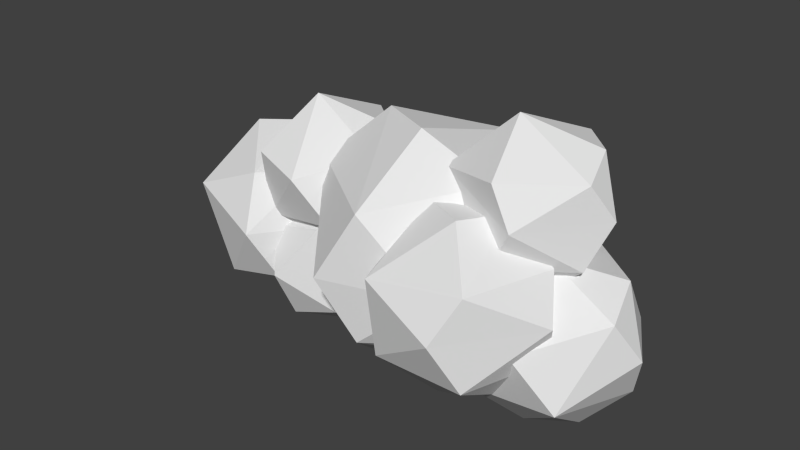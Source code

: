 # Source: Cloud_2.blend  (saved by Blender 3.2.14; exported with 4.5.12 LTS)
import bpy
from mathutils import Matrix  # noqa: F401  (used for matrix-valued properties, if any)

bpy.ops.wm.read_factory_settings(use_empty=True)
scene = bpy.context.scene
scene.name = 'Scene'

# ---- collections
col_1 = bpy.data.collections.new('集合 1'); scene.collection.children.link(col_1)

# ---- materials (node trees are filled in below, after node groups)
mat_x = bpy.data.materials.new('材质')
mat_x.use_transparent_shadow = False

# ---- material node trees

# ---- world
world_world = bpy.data.worlds.new('World'); scene.world = world_world
world_world.color = (0.05088, 0.05088, 0.05088)
world_world.use_sun_shadow = False
world_world.sun_shadow_jitter_overblur = 0.0
world_world.cycles.sampling_method = 'MANUAL'
world_world.cycles.sample_map_resolution = 256

# ---- meshes
me_icosphere_043 = bpy.data.meshes.new('Icosphere.043')
me_icosphere_043.from_pydata([(-0.8017, -0.1339, -0.4955), (-1.639, 1.929, -0.9045), (-1.551, -0.2569, 0.6463), (-2.309, 1.923, 0.4362), (-0.4583, 0.8945, 0.8367), (-1.785, 0.7275, 1.339), (-1.326, 0.7275, -1.398), (-2.653, 0.8945, -0.896), (-0.2191, 1.057, -0.3802), (-1.97, -0.3805, -0.2427), (-2.892, 0.7324, 0.3209), (-1.153, 2.133, 0.5594), (3.063, -2.445, -0.9669), (1.245, -2.452, -0.9669), (0.6765, -0.726, -0.9669), (2.143, 0.3483, -0.9669), (3.617, -0.714, -0.9669), (2.302, -1.67, 1.663), (1.996, -1.67, -1.782), (2.875, -1.198, -1.719), (1.562, -0.7711, -1.719), (3.958, -1.198, 0.03348), (2.708, -2.918, 0.03348), (1.137, -2.579, 0.5661), (1.13, 0.204, -0.05938), (0.3401, -1.198, -0.1522), (2.708, 0.5225, 0.03348), (3.052, -2.452, 0.8482), (0.6804, -0.714, 0.8482), (2.155, 0.3483, 0.8482), (3.621, -0.726, 0.8482), (2.736, -0.7711, 1.6), (1.423, -1.198, 1.6), (4.188, -1.33, -1.514), (2.272, -1.204, -1.797), (1.704, 0.5223, -1.797), (3.17, 1.597, -1.797), (4.644, 0.5343, -1.797), (3.43, -1.676, -0.4775), (4.648, -0.4213, 0.0186), (3.329, -0.4213, 0.8338), (3.023, -0.4213, -2.612), (3.902, 0.05053, -2.548), (2.589, 0.4772, -2.548), (4.985, 0.05053, -0.7961), (2.164, -1.33, -0.2635), (1.367, 0.05053, -0.9818), (4.194, 1.452, -0.889), (2.617, 1.771, -0.9818), (1.707, 0.5343, 0.0186), (4.397, 0.4772, 0.3783), (2.45, 0.05053, 0.7703), (3.288, 1.44, 0.2857), (-2.403, -1.197, -1.286), (-3.724, -1.204, -1.592), (-4.789, 0.5223, -1.286), (-3.323, 1.597, -1.286), (-1.848, 0.5343, -1.286), (-3.164, 0.5223, 1.344), (-2.591, 0.05053, -2.038), (-4.538, -0.3761, -1.646), (-3.47, 0.5223, -2.101), (-1.508, 0.05053, -0.2854), (-2.758, -1.67, -0.2854), (-4.329, -1.33, 0.2472), (-4.335, 1.452, -0.3783), (-5.126, 0.05053, -0.4711), (-2.758, 1.771, -0.2854), (-4.785, 0.5343, 0.5293), (-3.311, 1.597, 0.5293), (-1.845, 0.5223, 0.5293), (-2.909, -1.204, 0.8359), (-2.095, -0.3761, 0.889), (-4.043, 0.05053, 1.281), (-1.008, -1.142, 0.2246), (-2.662, -1.032, -0.01885), (-3.153, 0.4578, -0.01885), (-1.888, 1.385, -0.01885), (-1.663, -1.44, 1.12), (-0.6112, -0.3567, 1.548), (-2.149, -0.1431, 2.351), (-1.616, -0.1431, -0.822), (-2.389, 0.4188, -0.6678), (-0.3208, 0.05053, 0.8448), (-2.756, -1.142, 1.305), (-3.444, 0.05053, 0.6845), (-0.5512, 0.8297, 0.231), (-2.365, 1.536, 0.6845), (-3.15, 0.4681, 1.548), (-0.8277, 0.4188, 1.859), (-1.785, 1.25, 1.779), (-0.9112, -1.142, -1.575), (-2.137, -1.032, -2.083), (-1.79, 1.385, -1.818), (-0.5139, -0.3567, -0.2514), (-2.051, 0.2442, 0.5517), (-1.518, 0.2442, -2.621), (-3.057, 0.05053, -2.039), (-0.2235, 0.05053, -0.9547), (-2.267, -1.434, -1.115), (-3.346, 0.05053, -1.115), (-0.4539, 0.8297, -1.568), (-2.267, 1.536, -1.115), (-2.574, -1.026, -0.2514), (-3.053, 0.4681, -0.2514), (-1.779, 1.385, -0.2514), (-1.433, -1.032, 0.01327), (-0.7304, 0.4188, 0.05914), (1.418, 0.4578, 0.735), (2.338, 1.133, 0.4703), (2.695, -1.284, 2.302), (1.816, 1.243, 2.058), (3.961, -0.3567, 2.302), (2.423, -0.1431, 3.105), (2.956, -0.1431, -0.06814), (2.684, -1.284, 0.735), (3.957, -0.367, 0.735), (1.635, -0.3178, 0.4245), (3.478, 1.127, 0.735), (4.251, 0.05053, 1.599), (3.172, -1.434, 1.599), (1.359, -0.7287, 2.052), (1.128, 0.05053, 1.438), (3.172, 1.536, 1.599), (3.744, 0.4188, 2.612), (3.041, 1.133, 2.567), (-1.549, 0.7152, -1.171), (0.167, 2.483, -0.4717), (0.5341, -2.128, 1.387), (-1.544, -0.631, 1.387), (-0.7622, 1.808, 1.387), (0.7412, -0.6142, 2.535), (0.1287, -1.17, -1.968), (0.5164, -2.128, -1.171), (2.594, -0.631, -1.171), (1.548, 0.05053, -2.23), (-1.196, -0.5505, -1.677), (0.3093, 0.7152, -2.319), (1.813, 1.808, -1.171), (3.074, 0.05053, 0.2389), (1.96, -1.924, 0.1081), (-0.2622, -2.373, -0.02276), (-0.9096, 2.025, 0.1081), (-2.023, 0.05053, -0.02277), (1.96, 2.025, 0.1081), (2.6, 0.7152, 1.387), (2.246, -0.5505, 1.893), (-0.4974, 0.05053, 2.446), (1.1, 1.818, 1.819)], [], [(0, 6, 8), (6, 7, 1), (1, 7, 3), (8, 1, 11), (1, 3, 11), (2, 4, 5), (10, 2, 5), (3, 10, 5), (4, 11, 5), (11, 3, 5), (8, 11, 4), (9, 2, 10), (0, 4, 2), (0, 8, 4), (3, 7, 10), (10, 7, 9), (9, 0, 2), (6, 1, 8), (6, 9, 7), (6, 0, 9), (12, 19, 16), (18, 20, 19), (12, 16, 21), (13, 12, 22), (14, 13, 25), (15, 14, 24), (16, 15, 26), (12, 21, 22), (13, 22, 23), (15, 24, 26), (16, 26, 21), (30, 29, 31), (31, 32, 17), (31, 29, 32), (29, 28, 32), (28, 23, 32), (32, 23, 17), (23, 27, 17), (17, 27, 31), (27, 30, 31), (21, 26, 30), (26, 29, 30), (26, 24, 29), (24, 28, 29), (25, 23, 28), (22, 27, 23), (22, 21, 27), (21, 30, 27), (24, 25, 28), (24, 14, 25), (25, 13, 23), (19, 15, 16), (19, 20, 15), (20, 14, 15), (20, 13, 14), (20, 18, 13), (18, 12, 13), (18, 19, 12), (33, 42, 37), (41, 43, 42), (33, 37, 44), (34, 33, 38), (35, 34, 46), (36, 35, 48), (37, 36, 47), (34, 38, 45), (37, 47, 44), (38, 39, 40), (50, 52, 40), (52, 51, 40), (52, 49, 51), (49, 45, 51), (51, 45, 40), (45, 38, 40), (40, 39, 50), (44, 50, 39), (44, 47, 50), (47, 52, 50), (48, 49, 52), (46, 45, 49), (33, 39, 38), (33, 44, 39), (47, 48, 52), (47, 36, 48), (48, 46, 49), (48, 35, 46), (46, 34, 45), (42, 36, 37), (42, 43, 36), (43, 35, 36), (43, 34, 35), (43, 41, 34), (41, 33, 34), (41, 42, 33), (61, 59, 54), (53, 59, 57), (61, 54, 60), (53, 57, 62), (54, 53, 63), (55, 60, 66), (56, 55, 65), (57, 56, 67), (53, 62, 63), (54, 63, 64), (56, 65, 67), (57, 67, 62), (72, 70, 58), (70, 69, 58), (58, 69, 73), (69, 68, 73), (68, 64, 73), (73, 71, 58), (73, 64, 71), (71, 72, 58), (62, 67, 70), (67, 69, 70), (67, 65, 69), (65, 68, 69), (66, 64, 68), (63, 71, 64), (63, 72, 71), (63, 62, 72), (62, 70, 72), (65, 66, 68), (65, 55, 66), (66, 60, 64), (60, 54, 64), (59, 56, 57), (59, 61, 56), (61, 55, 56), (61, 60, 55), (54, 59, 53), (74, 81, 86), (74, 86, 83), (75, 74, 78), (76, 75, 85), (77, 76, 87), (75, 78, 84), (78, 79, 80), (89, 90, 80), (90, 88, 80), (88, 84, 80), (84, 78, 80), (80, 79, 89), (83, 89, 79), (83, 86, 89), (86, 90, 89), (87, 88, 90), (85, 84, 88), (74, 79, 78), (74, 83, 79), (86, 87, 90), (86, 77, 87), (87, 85, 88), (87, 76, 85), (85, 75, 84), (81, 77, 86), (81, 82, 77), (82, 76, 77), (82, 75, 76), (82, 81, 75), (81, 74, 75), (91, 96, 101), (96, 92, 97), (91, 101, 98), (92, 91, 99), (93, 97, 102), (107, 105, 95), (105, 104, 95), (104, 103, 95), (95, 103, 106), (106, 107, 95), (106, 94, 107), (98, 107, 94), (98, 101, 107), (101, 105, 107), (102, 104, 105), (100, 103, 104), (99, 106, 103), (91, 94, 106), (91, 98, 94), (101, 102, 105), (101, 93, 102), (102, 100, 104), (102, 97, 100), (100, 99, 103), (100, 97, 99), (97, 92, 99), (99, 91, 106), (96, 93, 101), (96, 97, 93), (92, 96, 91), (114, 117, 109), (108, 117, 122), (109, 108, 111), (116, 119, 120), (115, 120, 121), (109, 111, 123), (118, 123, 119), (110, 112, 113), (121, 110, 113), (111, 121, 113), (124, 125, 113), (125, 111, 113), (113, 112, 124), (119, 124, 112), (119, 123, 124), (123, 125, 124), (123, 111, 125), (122, 121, 111), (121, 120, 110), (120, 112, 110), (120, 119, 112), (118, 109, 123), (111, 108, 122), (122, 117, 121), (117, 115, 121), (115, 116, 120), (116, 118, 119), (114, 109, 118), (109, 117, 108), (114, 115, 117), (116, 114, 118), (114, 116, 115), (137, 135, 132), (137, 132, 136), (126, 136, 143), (127, 126, 142), (134, 139, 140), (138, 144, 139), (128, 146, 131), (129, 128, 147), (130, 129, 147), (146, 148, 131), (146, 145, 148), (148, 147, 131), (148, 130, 147), (147, 128, 131), (139, 144, 145), (144, 148, 145), (127, 130, 148), (127, 142, 130), (143, 129, 130), (141, 128, 129), (140, 146, 128), (140, 139, 146), (139, 145, 146), (144, 127, 148), (144, 138, 127), (142, 143, 130), (142, 126, 143), (143, 141, 129), (143, 136, 141), (136, 133, 141), (141, 140, 128), (141, 133, 140), (133, 134, 140), (134, 138, 139), (135, 137, 138), (137, 127, 138), (137, 126, 127), (137, 136, 126), (132, 133, 136), (134, 135, 138), (132, 135, 133), (135, 134, 133)])
me_icosphere_043.polygons.foreach_set('use_smooth', [True] * 266)
_k = set([(0, 2), (0, 4), (0, 6), (0, 8), (0, 9), (1, 3), (1, 6), (1, 7), (1, 8), (1, 11), (2, 4), (2, 5), (2, 9), (2, 10), (3, 5), (3, 7), (3, 10), (3, 11), (4, 5), (4, 8), (4, 11), (5, 10), (5, 11), (6, 7), (6, 8), (6, 9), (7, 9), (7, 10), (8, 11), (9, 10), (12, 13), (12, 16), (12, 18), (12, 19), (12, 21), (12, 22), (13, 14), (13, 18), (13, 20), (13, 22), (13, 23), (13, 25), (14, 15), (14, 20), (14, 24), (14, 25), (15, 16), (15, 19), (15, 20), (15, 24), (15, 26), (16, 19), (16, 21), (16, 26), (17, 23), (17, 27), (17, 31), (17, 32), (18, 19), (18, 20), (19, 20), (21, 22), (21, 26), (21, 27), (21, 30), (22, 23), (22, 27), (23, 25), (23, 27), (23, 28), (23, 32), (24, 25), (24, 26), (24, 28), (24, 29), (25, 28), (26, 29), (26, 30), (27, 30), (27, 31), (28, 29), (28, 32), (29, 30), (29, 31), (29, 32), (30, 31), (31, 32), (33, 34), (33, 37), (33, 38), (33, 39), (33, 41), (33, 42), (33, 44), (34, 35), (34, 38), (34, 41), (34, 43), (34, 45), (34, 46), (35, 36), (35, 43), (35, 46), (35, 48), (36, 37), (36, 42), (36, 43), (36, 47), (36, 48), (37, 42), (37, 44), (37, 47), (38, 39), (38, 40), (38, 45), (39, 40), (39, 44), (39, 50), (40, 45), (40, 50), (40, 51), (40, 52), (41, 42), (41, 43), (42, 43), (44, 47), (44, 50), (45, 46), (45, 49), (45, 51), (46, 48), (46, 49), (47, 48), (47, 50), (47, 52), (48, 49), (48, 52), (49, 51), (49, 52), (50, 52), (51, 52), (53, 54), (53, 57), (53, 59), (53, 62), (53, 63), (54, 59), (54, 60), (54, 61), (54, 63), (54, 64), (55, 56), (55, 60), (55, 61), (55, 65), (55, 66), (56, 57), (56, 59), (56, 61), (56, 65), (56, 67), (57, 59), (57, 62), (57, 67), (58, 69), (58, 70), (58, 71), (58, 72), (58, 73), (59, 61), (60, 61), (60, 64), (60, 66), (62, 63), (62, 67), (62, 70), (62, 72), (63, 64), (63, 71), (63, 72), (64, 66), (64, 68), (64, 71), (64, 73), (65, 66), (65, 67), (65, 68), (65, 69), (66, 68), (67, 69), (67, 70), (68, 69), (68, 73), (69, 70), (69, 73), (70, 72), (71, 72), (71, 73), (74, 75), (74, 78), (74, 79), (74, 81), (74, 83), (74, 86), (75, 76), (75, 78), (75, 81), (75, 82), (75, 84), (75, 85), (76, 77), (76, 82), (76, 85), (76, 87), (77, 81), (77, 82), (77, 86), (77, 87), (78, 79), (78, 80), (78, 84), (79, 80), (79, 83), (79, 89), (80, 84), (80, 88), (80, 89), (80, 90), (81, 82), (81, 86), (83, 86), (83, 89), (84, 85), (84, 88), (85, 87), (85, 88), (86, 87), (86, 89), (86, 90), (87, 88), (87, 90), (88, 90), (89, 90), (91, 92), (91, 94), (91, 96), (91, 98), (91, 99), (91, 101), (91, 106), (92, 96), (92, 97), (92, 99), (93, 96), (93, 97), (93, 101), (93, 102), (94, 98), (94, 106), (94, 107), (95, 103), (95, 104), (95, 105), (95, 106), (95, 107), (96, 97), (96, 101), (97, 99), (97, 100), (97, 102), (98, 101), (98, 107), (99, 100), (99, 103), (99, 106), (100, 102), (100, 103), (100, 104), (101, 102), (101, 105), (101, 107), (102, 104), (102, 105), (103, 104), (103, 106), (104, 105), (105, 107), (106, 107), (108, 109), (108, 111), (108, 117), (108, 122), (109, 111), (109, 114), (109, 117), (109, 118), (109, 123), (110, 112), (110, 113), (110, 120), (110, 121), (111, 113), (111, 121), (111, 122), (111, 123), (111, 125), (112, 113), (112, 119), (112, 120), (112, 124), (113, 121), (113, 124), (113, 125), (114, 115), (114, 116), (114, 117), (114, 118), (115, 116), (115, 117), (115, 120), (115, 121), (116, 118), (116, 119), (116, 120), (117, 121), (117, 122), (118, 119), (118, 123), (119, 120), (119, 123), (119, 124), (120, 121), (121, 122), (123, 124), (123, 125), (124, 125), (126, 127), (126, 136), (126, 137), (126, 142), (126, 143), (127, 130), (127, 137), (127, 138), (127, 142), (127, 144), (127, 148), (128, 129), (128, 131), (128, 140), (128, 141), (128, 146), (128, 147), (129, 130), (129, 141), (129, 143), (129, 147), (130, 142), (130, 143), (130, 147), (130, 148), (131, 146), (131, 147), (131, 148), (132, 133), (132, 135), (132, 136), (132, 137), (133, 134), (133, 135), (133, 136), (133, 140), (133, 141), (134, 135), (134, 138), (134, 139), (134, 140), (135, 137), (135, 138), (136, 137), (136, 141), (136, 143), (137, 138), (138, 139), (138, 144), (139, 140), (139, 144), (139, 145), (139, 146), (140, 141), (140, 146), (141, 143), (142, 143), (144, 145), (144, 148), (145, 146), (145, 148), (146, 148), (147, 148)])
me_icosphere_043.attributes.new('sharp_edge', 'BOOLEAN', 'EDGE').data.foreach_set('value', [ (min(e.vertices), max(e.vertices)) in _k for e in me_icosphere_043.edges])
me_icosphere_043.materials.append(mat_x)
me_icosphere_043.use_remesh_preserve_volume = False
me_icosphere_043.use_remesh_preserve_attributes = False
me_icosphere_043.use_mirror_vertex_groups = False
me_icosphere_043.update()
me_icosphere_043.normals_split_custom_set([tuple(v) for v in zip(*[iter([0.6941, -0.2752, -0.6652, 0.6941, -0.2752, -0.6652, 0.6941, -0.2752, -0.6652, -0.3062, 0.2925, -0.9059, -0.3062, 0.2925, -0.9059, -0.3062, 0.2925, -0.9059, -0.6746, 0.6582, -0.3342, -0.6746, 0.6582, -0.3342, -0.6746, 0.6582, -0.3342, 0.5772, 0.7606, -0.2971, 0.5772, 0.7606, -0.2971, 0.5772, 0.7606, -0.2971, -0.1695, 0.9823, -0.0802, -0.1695, 0.9823, -0.0802, -0.1695, 0.9823, -0.0802, 0.3631, -0.4769, 0.8005, 0.3631, -0.4769, 0.8005, 0.3631, -0.4769, 0.8005, -0.5617, -0.5615, 0.6076, -0.5617, -0.5615, 0.6076, -0.5617, -0.5615, 0.6076, -0.6548, 0.2514, 0.7128, -0.6548, 0.2514, 0.7128, -0.6548, 0.2514, 0.7128, 0.2901, 0.3613, 0.8862, 0.2901, 0.3613, 0.8862, 0.2901, 0.3613, 0.8862, -0.1853, 0.5393, 0.8215, -0.1853, 0.5393, 0.8215, -0.1853, 0.5393, 0.8215, 0.8255, 0.5151, 0.2309, 0.8255, 0.5151, 0.2309, 0.8255, 0.5151, 0.2309, -0.6068, -0.6966, 0.3829, -0.6068, -0.6966, 0.3829, -0.6068, -0.6966, 0.3829, 0.6488, -0.674, 0.3531, 0.6488, -0.674, 0.3531, 0.6488, -0.674, 0.3531, 0.8878, -0.4456, 0.1152, 0.8878, -0.4456, 0.1152, 0.8878, -0.4456, 0.1152, -0.8878, 0.4456, -0.1152, -0.8878, 0.4456, -0.1152, -0.8878, 0.4456, -0.1152, -0.8035, -0.5487, -0.231, -0.8035, -0.5487, -0.231, -0.8035, -0.5487, -0.231, 0.2137, -0.9763, 0.03507, 0.2137, -0.9763, 0.03507, 0.2137, -0.9763, 0.03507, 0.5354, 0.4367, -0.7229, 0.5354, 0.4367, -0.7229, 0.5354, 0.4367, -0.7229, -0.3528, -0.5694, -0.7425, -0.3528, -0.5694, -0.7425, -0.3528, -0.5694, -0.7425, 0.003008, -0.7227, -0.6912, 0.003008, -0.7227, -0.6912, 0.003008, -0.7227, -0.6912, 0.7639, -0.2448, -0.5971, 0.7639, -0.2448, -0.5971, 0.7639, -0.2448, -0.5971, 0.02712, 0.08346, -0.9961, 0.02712, 0.08346, -0.9961, 0.02712, 0.08346, -0.9961, 0.8614, -0.276, -0.4264, 0.8614, -0.276, -0.4264, 0.8614, -0.276, -0.4264, 0.003672, -0.9045, -0.4264, 0.003672, -0.9045, -0.4264, 0.003672, -0.9045, -0.4264, -0.824, -0.2714, -0.4974, -0.824, -0.2714, -0.4974, -0.824, -0.2714, -0.4974, -0.522, 0.7124, -0.469, -0.522, 0.7124, -0.469, -0.522, 0.7124, -0.469, 0.5287, 0.7339, -0.4264, 0.5287, 0.7339, -0.4264, 0.5287, 0.7339, -0.4264, 0.809, -0.5878, 0.009031, 0.809, -0.5878, 0.009031, 0.809, -0.5878, 0.009031, -0.2413, -0.9656, -0.09671, -0.2413, -0.9656, -0.09671, -0.2413, -0.9656, -0.09671, -0.1941, 0.9791, -0.06079, -0.1941, 0.9791, -0.06079, -0.1941, 0.9791, -0.06079, 0.809, 0.5878, 0.009029, 0.809, 0.5878, 0.009029, 0.809, 0.5878, 0.009029, 0.4741, 0.647, 0.5971, 0.4741, 0.647, 0.5971, 0.4741, 0.647, 0.5971, -0.02712, 0.08346, 0.9961, -0.02712, 0.08346, 0.9961, -0.02712, 0.08346, 0.9961, -0.1598, 0.4918, 0.8559, -0.1598, 0.4918, 0.8559, -0.1598, 0.4918, 0.8559, -0.3933, 0.5459, 0.7398, -0.3933, 0.5459, 0.7398, -0.3933, 0.5459, 0.7398, -0.7666, -0.2754, 0.5801, -0.7666, -0.2754, 0.5801, -0.7666, -0.2754, 0.5801, -0.3353, -0.5191, 0.7862, -0.3353, -0.5191, 0.7862, -0.3353, -0.5191, 0.7862, -0.04929, -0.7427, 0.6678, -0.04929, -0.7427, 0.6678, -0.04929, -0.7427, 0.6678, 0.5941, -0.2325, 0.7701, 0.5941, -0.2325, 0.7701, 0.5941, -0.2325, 0.7701, 0.6391, -0.2105, 0.7398, 0.6391, -0.2105, 0.7398, 0.6391, -0.2105, 0.7398, 0.809, 0.5878, -0.00633, 0.809, 0.5878, -0.00633, 0.809, 0.5878, -0.00633, 0.5128, 0.6998, 0.4974, 0.5128, 0.6998, 0.4974, 0.5128, 0.6998, 0.4974, -0.2014, 0.9768, 0.07215, -0.2014, 0.9768, 0.07215, -0.2014, 0.9768, 0.07215, -0.5162, 0.7166, 0.4689, -0.5162, 0.7166, 0.4689, -0.5162, 0.7166, 0.4689, -0.8617, -0.2754, 0.4262, -0.8617, -0.2754, 0.4262, -0.8617, -0.2754, 0.4262, -0.01675, -0.865, 0.5015, -0.01675, -0.865, 0.5015, -0.01675, -0.865, 0.5015, 0.809, -0.5878, -0.006329, 0.809, -0.5878, -0.006329, 0.809, -0.5878, -0.006329, 0.824, -0.2714, 0.4974, 0.824, -0.2714, 0.4974, 0.824, -0.2714, 0.4974, -0.8712, 0.4871, 0.06079, -0.8712, 0.4871, 0.06079, -0.8712, 0.4871, 0.06079, -0.8668, 0.4934, -0.07215, -0.8668, 0.4934, -0.07215, -0.8668, 0.4934, -0.07215, -0.8373, -0.5369, -0.1035, -0.8373, -0.5369, -0.1035, -0.8373, -0.5369, -0.1035, 0.3933, 0.5459, -0.7398, 0.3933, 0.5459, -0.7398, 0.3933, 0.5459, -0.7398, 0.1598, 0.4918, -0.8559, 0.1598, 0.4918, -0.8559, 0.1598, 0.4918, -0.8559, -0.4741, 0.647, -0.5971, -0.4741, 0.647, -0.5971, -0.4741, 0.647, -0.5971, -0.6391, -0.2105, -0.7398, -0.6391, -0.2105, -0.7398, -0.6391, -0.2105, -0.7398, -0.5941, -0.2325, -0.7701, -0.5941, -0.2325, -0.7701, -0.5941, -0.2325, -0.7701, 0.002934, -0.7227, -0.6912, 0.002934, -0.7227, -0.6912, 0.002934, -0.7227, -0.6912, 0.3057, -0.4573, -0.8351, 0.3057, -0.4573, -0.8351, 0.3057, -0.4573, -0.8351, 0.7666, -0.2754, -0.5801, 0.7666, -0.2754, -0.5801, 0.7666, -0.2754, -0.5801, 0.02712, 0.08346, -0.9961, 0.02712, 0.08346, -0.9961, 0.02712, 0.08346, -0.9961, 0.8617, -0.2754, -0.4262, 0.8617, -0.2754, -0.4262, 0.8617, -0.2754, -0.4262, -0.01449, -0.9454, -0.3254, -0.01449, -0.9454, -0.3254, -0.01449, -0.9454, -0.3254, -0.824, -0.2714, -0.4974, -0.824, -0.2714, -0.4974, -0.824, -0.2714, -0.4974, -0.5128, 0.6998, -0.4974, -0.5128, 0.6998, -0.4974, -0.5128, 0.6998, -0.4974, 0.5162, 0.7166, -0.4689, 0.5162, 0.7166, -0.4689, 0.5162, 0.7166, -0.4689, -0.2773, -0.9557, -0.09844, -0.2773, -0.9557, -0.09844, -0.2773, -0.9557, -0.09844, 0.8712, 0.4871, -0.06079, 0.8712, 0.4871, -0.06079, 0.8712, 0.4871, -0.06079, 0.4012, -0.6462, 0.6492, 0.4012, -0.6462, 0.6492, 0.4012, -0.6462, 0.6492, 0.1658, 0.282, 0.945, 0.1658, 0.282, 0.945, 0.1658, 0.282, 0.945, 0.08302, 0.2832, 0.9555, 0.08302, 0.2832, 0.9555, 0.08302, 0.2832, 0.9555, -0.4211, 0.5145, 0.747, -0.4211, 0.5145, 0.747, -0.4211, 0.5145, 0.747, -0.7666, -0.2754, 0.5801, -0.7666, -0.2754, 0.5801, -0.7666, -0.2754, 0.5801, -0.3353, -0.5191, 0.7862, -0.3353, -0.5191, 0.7862, -0.3353, -0.5191, 0.7862, -0.08136, -0.7233, 0.6857, -0.08136, -0.7233, 0.6857, -0.08136, -0.7233, 0.6857, 0.5161, -0.1903, 0.8351, 0.5161, -0.1903, 0.8351, 0.5161, -0.1903, 0.8351, 0.9031, 0.08346, 0.4212, 0.9031, 0.08346, 0.4212, 0.9031, 0.08346, 0.4212, 0.8383, 0.4886, 0.2417, 0.8383, 0.4886, 0.2417, 0.8383, 0.4886, 0.2417, 0.5658, 0.6948, 0.444, 0.5658, 0.6948, 0.444, 0.5658, 0.6948, 0.444, -0.4992, 0.7365, 0.4565, -0.4992, 0.7365, 0.4565, -0.4992, 0.7365, 0.4565, -0.8617, -0.2754, 0.4262, -0.8617, -0.2754, 0.4262, -0.8617, -0.2754, 0.4262, 0.6497, -0.7233, 0.2339, 0.6497, -0.7233, 0.2339, 0.6497, -0.7233, 0.2339, 0.8532, -0.5191, 0.05169, 0.8532, -0.5191, 0.05169, 0.8532, -0.5191, 0.05169, 0.1868, 0.9702, 0.1544, 0.1868, 0.9702, 0.1544, 0.1868, 0.9702, 0.1544, 0.2014, 0.9768, -0.07215, 0.2014, 0.9768, -0.07215, 0.2014, 0.9768, -0.07215, -0.809, 0.5878, -0.009029, -0.809, 0.5878, -0.009029, -0.809, 0.5878, -0.009029, -0.809, 0.5878, 0.00633, -0.809, 0.5878, 0.00633, -0.809, 0.5878, 0.00633, -0.8373, -0.5369, -0.1035, -0.8373, -0.5369, -0.1035, -0.8373, -0.5369, -0.1035, 0.3933, 0.5459, -0.7398, 0.3933, 0.5459, -0.7398, 0.3933, 0.5459, -0.7398, 0.1598, 0.4918, -0.8559, 0.1598, 0.4918, -0.8559, 0.1598, 0.4918, -0.8559, -0.4741, 0.647, -0.5971, -0.4741, 0.647, -0.5971, -0.4741, 0.647, -0.5971, -0.6391, -0.2105, -0.7398, -0.6391, -0.2105, -0.7398, -0.6391, -0.2105, -0.7398, -0.5941, -0.2325, -0.7701, -0.5941, -0.2325, -0.7701, -0.5941, -0.2325, -0.7701, 0.04929, -0.7427, -0.6678, 0.04929, -0.7427, -0.6678, 0.04929, -0.7427, -0.6678, 0.3353, -0.5191, -0.7862, 0.3353, -0.5191, -0.7862, 0.3353, -0.5191, -0.7862, -0.0764, -0.2714, -0.9594, -0.0764, -0.2714, -0.9594, -0.0764, -0.2714, -0.9594, 0.7639, -0.2448, -0.5971, 0.7639, -0.2448, -0.5971, 0.7639, -0.2448, -0.5971, -0.1933, -0.251, -0.9485, -0.1933, -0.251, -0.9485, -0.1933, -0.251, -0.9485, 0.8614, -0.276, -0.4264, 0.8614, -0.276, -0.4264, 0.8614, -0.276, -0.4264, 0.09723, -0.9126, -0.3971, 0.09723, -0.9126, -0.3971, 0.09723, -0.9126, -0.3971, -0.9031, -0.08346, -0.4212, -0.9031, -0.08346, -0.4212, -0.9031, -0.08346, -0.4212, -0.522, 0.7124, -0.469, -0.522, 0.7124, -0.469, -0.522, 0.7124, -0.469, 0.5287, 0.7339, -0.4264, 0.5287, 0.7339, -0.4264, 0.5287, 0.7339, -0.4264, 0.809, -0.5878, 0.00903, 0.809, -0.5878, 0.00903, 0.809, -0.5878, 0.00903, -0.2571, -0.9547, -0.1501, -0.2571, -0.9547, -0.1501, -0.2571, -0.9547, -0.1501, -0.1941, 0.9791, -0.06079, -0.1941, 0.9791, -0.06079, -0.1941, 0.9791, -0.06079, 0.809, 0.5878, 0.009029, 0.809, 0.5878, 0.009029, 0.809, 0.5878, 0.009029, 0.5161, 0.1903, 0.8351, 0.5161, 0.1903, 0.8351, 0.5161, 0.1903, 0.8351, 0.4272, 0.5829, 0.6912, 0.4272, 0.5829, 0.6912, 0.4272, 0.5829, 0.6912, -0.3439, 0.5373, 0.7701, -0.3439, 0.5373, 0.7701, -0.3439, 0.5373, 0.7701, -0.3933, 0.5459, 0.7398, -0.3933, 0.5459, 0.7398, -0.3933, 0.5459, 0.7398, -0.7666, -0.2754, 0.5801, -0.7666, -0.2754, 0.5801, -0.7666, -0.2754, 0.5801, 0.0764, -0.2714, 0.9594, 0.0764, -0.2714, 0.9594, 0.0764, -0.2714, 0.9594, -0.2819, -0.5369, 0.7952, -0.2819, -0.5369, 0.7952, -0.2819, -0.5369, 0.7952, 0.1933, -0.251, 0.9485, 0.1933, -0.251, 0.9485, 0.1933, -0.251, 0.9485, 0.809, 0.5878, -0.00633, 0.809, 0.5878, -0.00633, 0.809, 0.5878, -0.00633, 0.5128, 0.6998, 0.4974, 0.5128, 0.6998, 0.4974, 0.5128, 0.6998, 0.4974, -0.2014, 0.9768, 0.07215, -0.2014, 0.9768, 0.07215, -0.2014, 0.9768, 0.07215, -0.5162, 0.7166, 0.4689, -0.5162, 0.7166, 0.4689, -0.5162, 0.7166, 0.4689, -0.8617, -0.2754, 0.4262, -0.8617, -0.2754, 0.4262, -0.8617, -0.2754, 0.4262, -0.07279, -0.9245, 0.3742, -0.07279, -0.9245, 0.3742, -0.07279, -0.9245, 0.3742, 0.6523, -0.6647, 0.3641, 0.6523, -0.6647, 0.3641, 0.6523, -0.6647, 0.3641, 0.7947, -0.5773, 0.1876, 0.7947, -0.5773, 0.1876, 0.7947, -0.5773, 0.1876, 0.9031, -0.08346, 0.4212, 0.9031, -0.08346, 0.4212, 0.9031, -0.08346, 0.4212, -0.8712, 0.4871, 0.06078, -0.8712, 0.4871, 0.06078, -0.8712, 0.4871, 0.06078, -0.8668, 0.4934, -0.07215, -0.8668, 0.4934, -0.07215, -0.8668, 0.4934, -0.07215, -0.8019, -0.5645, -0.1959, -0.8019, -0.5645, -0.1959, -0.8019, -0.5645, -0.1959, -0.6779, -0.6838, -0.2698, -0.6779, -0.6838, -0.2698, -0.6779, -0.6838, -0.2698, 0.3933, 0.5459, -0.7398, 0.3933, 0.5459, -0.7398, 0.3933, 0.5459, -0.7398, 0.3439, 0.5373, -0.7701, 0.3439, 0.5373, -0.7701, 0.3439, 0.5373, -0.7701, -0.4272, 0.5829, -0.6912, -0.4272, 0.5829, -0.6912, -0.4272, 0.5829, -0.6912, -0.5161, 0.1903, -0.8351, -0.5161, 0.1903, -0.8351, -0.5161, 0.1903, -0.8351, 0.2004, -0.4834, -0.8521, 0.2004, -0.4834, -0.8521, 0.2004, -0.4834, -0.8521, 0.769, -0.1764, -0.6144, 0.769, -0.1764, -0.6144, 0.769, -0.1764, -0.6144, 0.817, -0.1877, -0.5452, 0.817, -0.1877, -0.5452, 0.817, -0.1877, -0.5452, -0.01449, -0.9454, -0.3254, -0.01449, -0.9454, -0.3254, -0.01449, -0.9454, -0.3254, -0.824, -0.2714, -0.4974, -0.824, -0.2714, -0.4974, -0.824, -0.2714, -0.4974, -0.5128, 0.6998, -0.4974, -0.5128, 0.6998, -0.4974, -0.5128, 0.6998, -0.4974, -0.2773, -0.9557, -0.09844, -0.2773, -0.9557, -0.09844, -0.2773, -0.9557, -0.09844, 0.3068, -0.5924, 0.7449, 0.3068, -0.5924, 0.7449, 0.3068, -0.5924, 0.7449, 0.2056, 0.3257, 0.9228, 0.2056, 0.3257, 0.9228, 0.2056, 0.3257, 0.9228, -0.3867, 0.435, 0.8131, -0.3867, 0.435, 0.8131, -0.3867, 0.435, 0.8131, -0.6976, -0.2711, 0.6633, -0.6976, -0.2711, 0.6633, -0.6976, -0.2711, 0.6633, -0.07114, -0.7008, 0.7098, -0.07114, -0.7008, 0.7098, -0.07114, -0.7008, 0.7098, 0.4249, -0.2318, 0.8751, 0.4249, -0.2318, 0.8751, 0.4249, -0.2318, 0.8751, 0.9031, 0.08346, 0.4212, 0.9031, 0.08346, 0.4212, 0.9031, 0.08346, 0.4212, 0.8511, 0.4563, 0.2598, 0.8511, 0.4563, 0.2598, 0.8511, 0.4563, 0.2598, 0.6133, 0.7348, 0.2897, 0.6133, 0.7348, 0.2897, 0.6133, 0.7348, 0.2897, -0.4992, 0.7365, 0.4565, -0.4992, 0.7365, 0.4565, -0.4992, 0.7365, 0.4565, -0.8617, -0.2754, 0.4262, -0.8617, -0.2754, 0.4262, -0.8617, -0.2754, 0.4262, 0.6497, -0.7233, 0.2339, 0.6497, -0.7233, 0.2339, 0.6497, -0.7233, 0.2339, 0.8532, -0.5191, 0.05169, 0.8532, -0.5191, 0.05169, 0.8532, -0.5191, 0.05169, 0.3721, 0.9271, 0.04509, 0.3721, 0.9271, 0.04509, 0.3721, 0.9271, 0.04509, 0.3743, 0.9256, 0.05603, 0.3743, 0.9256, 0.05603, 0.3743, 0.9256, 0.05603, -0.809, 0.5878, -0.009029, -0.809, 0.5878, -0.009029, -0.809, 0.5878, -0.009029, -0.809, 0.5878, 0.00633, -0.809, 0.5878, 0.00633, -0.809, 0.5878, 0.00633, -0.8373, -0.5369, -0.1035, -0.8373, -0.5369, -0.1035, -0.8373, -0.5369, -0.1035, 0.351, 0.4838, -0.8017, 0.351, 0.4838, -0.8017, 0.351, 0.4838, -0.8017, 0.1796, 0.4825, -0.8573, 0.1796, 0.4825, -0.8573, 0.1796, 0.4825, -0.8573, -0.4741, 0.647, -0.5971, -0.4741, 0.647, -0.5971, -0.4741, 0.647, -0.5971, -0.6391, -0.2105, -0.7398, -0.6391, -0.2105, -0.7398, -0.6391, -0.2105, -0.7398, -0.398, -0.311, -0.8631, -0.398, -0.311, -0.8631, -0.398, -0.311, -0.8631, 0.05743, -0.7055, -0.7064, 0.05743, -0.7055, -0.7064, 0.05743, -0.7055, -0.7064, 0.7386, -0.1692, -0.6525, 0.7386, -0.1692, -0.6525, 0.7386, -0.1692, -0.6525, -0.3185, -0.2333, -0.9188, -0.3185, -0.2333, -0.9188, -0.3185, -0.2333, -0.9188, 0.817, -0.1877, -0.5452, 0.817, -0.1877, -0.5452, 0.817, -0.1877, -0.5452, 0.07279, -0.9245, -0.3742, 0.07279, -0.9245, -0.3742, 0.07279, -0.9245, -0.3742, -0.5731, 0.6304, -0.5235, -0.5731, 0.6304, -0.5235, -0.5731, 0.6304, -0.5235, 0.237, 0.5208, 0.8201, 0.237, 0.5208, 0.8201, 0.237, 0.5208, 0.8201, -0.4227, 0.5868, 0.6906, -0.4227, 0.5868, 0.6906, -0.4227, 0.5868, 0.6906, -0.6399, -0.2051, 0.7406, -0.6399, -0.2051, 0.7406, -0.6399, -0.2051, 0.7406, -0.2029, -0.4624, 0.8632, -0.2029, -0.4624, 0.8632, -0.2029, -0.4624, 0.8632, 0.3657, -0.2057, 0.9077, 0.3657, -0.2057, 0.9077, 0.3657, -0.2057, 0.9077, 0.4231, -0.2325, 0.8757, 0.4231, -0.2325, 0.8757, 0.4231, -0.2325, 0.8757, 0.9031, 0.08346, 0.4212, 0.9031, 0.08346, 0.4212, 0.9031, 0.08346, 0.4212, 0.8511, 0.4563, 0.2598, 0.8511, 0.4563, 0.2598, 0.8511, 0.4563, 0.2598, 0.6005, 0.7451, 0.2901, 0.6005, 0.7451, 0.2901, 0.6005, 0.7451, 0.2901, -0.5287, 0.7339, 0.4264, -0.5287, 0.7339, 0.4264, -0.5287, 0.7339, 0.4264, -0.8614, -0.276, 0.4264, -0.8614, -0.276, 0.4264, -0.8614, -0.276, 0.4264, -0.09723, -0.9126, 0.3971, -0.09723, -0.9126, 0.3971, -0.09723, -0.9126, 0.3971, 0.6193, -0.7428, 0.2545, 0.6193, -0.7428, 0.2545, 0.6193, -0.7428, 0.2545, 0.8532, -0.5191, 0.05169, 0.8532, -0.5191, 0.05169, 0.8532, -0.5191, 0.05169, 0.3543, 0.9344, -0.03751, 0.3543, 0.9344, -0.03751, 0.3543, 0.9344, -0.03751, 0.3743, 0.9256, 0.05603, 0.3743, 0.9256, 0.05603, 0.3743, 0.9256, 0.05603, -0.809, 0.5878, -0.009029, -0.809, 0.5878, -0.009029, -0.809, 0.5878, -0.009029, -0.7842, 0.5698, -0.2458, -0.7842, 0.5698, -0.2458, -0.7842, 0.5698, -0.2458, -0.809, -0.5878, -0.009032, -0.809, -0.5878, -0.009032, -0.809, -0.5878, -0.009032, -0.7842, -0.5698, -0.2458, -0.7842, -0.5698, -0.2458, -0.7842, -0.5698, -0.2458, -0.7219, -0.5991, -0.3463, -0.7219, -0.5991, -0.3463, -0.7219, -0.5991, -0.3463, 0.2571, -0.9547, 0.1501, 0.2571, -0.9547, 0.1501, 0.2571, -0.9547, 0.1501, 0.3789, 0.5913, -0.7119, 0.3789, 0.5913, -0.7119, 0.3789, 0.5913, -0.7119, -0.3631, 0.4769, -0.8005, -0.3631, 0.4769, -0.8005, -0.3631, 0.4769, -0.8005, 0.2964, -0.4895, -0.8201, 0.2964, -0.4895, -0.8201, 0.2964, -0.4895, -0.8201, -0.3657, 0.2057, -0.9077, -0.3657, 0.2057, -0.9077, -0.3657, 0.2057, -0.9077, -0.9031, -0.08346, -0.4212, -0.9031, -0.08346, -0.4212, -0.9031, -0.08346, -0.4212, -0.6193, 0.7428, -0.2545, -0.6193, 0.7428, -0.2545, -0.6193, 0.7428, -0.2545, 0.809, -0.5878, 0.009028, 0.809, -0.5878, 0.009028, 0.809, -0.5878, 0.009028, -0.3543, -0.9344, 0.03751, -0.3543, -0.9344, 0.03751, -0.3543, -0.9344, 0.03751, -0.2571, 0.9547, -0.1501, -0.2571, 0.9547, -0.1501, -0.2571, 0.9547, -0.1501, 0.809, 0.5878, 0.00903, 0.809, 0.5878, 0.00903, 0.809, 0.5878, 0.00903, 0.3525, -0.481, 0.8027, 0.3525, -0.481, 0.8027, 0.3525, -0.481, 0.8027, -0.3789, -0.5913, 0.7119, -0.3789, -0.5913, 0.7119, -0.3789, -0.5913, 0.7119, -0.7386, 0.1692, 0.6525, -0.7386, 0.1692, 0.6525, -0.7386, 0.1692, 0.6525, 0.2271, 0.2831, 0.9318, 0.2271, 0.2831, 0.9318, 0.2271, 0.2831, 0.9318, -0.2964, 0.4895, 0.8201, -0.2964, 0.4895, 0.8201, -0.2964, 0.4895, 0.8201, 0.4249, -0.2318, 0.8751, 0.4249, -0.2318, 0.8751, 0.4249, -0.2318, 0.8751, 0.9031, 0.08346, 0.4212, 0.9031, 0.08346, 0.4212, 0.9031, 0.08346, 0.4212, 0.7947, 0.5773, 0.1876, 0.7947, 0.5773, 0.1876, 0.7947, 0.5773, 0.1876, 0.6523, 0.6647, 0.3641, 0.6523, 0.6647, 0.3641, 0.6523, 0.6647, 0.3641, -0.07279, 0.9245, 0.3742, -0.07279, 0.9245, 0.3742, -0.07279, 0.9245, 0.3742, -0.817, 0.1877, 0.5452, -0.817, 0.1877, 0.5452, -0.817, 0.1877, 0.5452, -0.3743, -0.9256, -0.05603, -0.3743, -0.9256, -0.05603, -0.3743, -0.9256, -0.05603, 0.5128, -0.6998, 0.4974, 0.5128, -0.6998, 0.4974, 0.5128, -0.6998, 0.4974, 0.809, -0.5878, -0.00633, 0.809, -0.5878, -0.00633, 0.809, -0.5878, -0.00633, 0.09723, 0.9126, -0.3971, 0.09723, 0.9126, -0.3971, 0.09723, 0.9126, -0.3971, -0.8532, 0.5191, -0.05169, -0.8532, 0.5191, -0.05169, -0.8532, 0.5191, -0.05169, -0.8511, -0.4563, -0.2598, -0.8511, -0.4563, -0.2598, -0.8511, -0.4563, -0.2598, -0.6005, -0.7451, -0.2901, -0.6005, -0.7451, -0.2901, -0.6005, -0.7451, -0.2901, 0.5287, -0.7339, -0.4264, 0.5287, -0.7339, -0.4264, 0.5287, -0.7339, -0.4264, 0.8614, 0.276, -0.4264, 0.8614, 0.276, -0.4264, 0.8614, 0.276, -0.4264, 0.2029, 0.4624, -0.8632, 0.2029, 0.4624, -0.8632, 0.2029, 0.4624, -0.8632, -0.4231, 0.2325, -0.8757, -0.4231, 0.2325, -0.8757, -0.4231, 0.2325, -0.8757, -0.237, -0.5208, -0.8201, -0.237, -0.5208, -0.8201, -0.237, -0.5208, -0.8201, 0.6399, 0.2051, -0.7406, 0.6399, 0.2051, -0.7406, 0.6399, 0.2051, -0.7406, 0.4227, -0.5868, -0.6906, 0.4227, -0.5868, -0.6906, 0.4227, -0.5868, -0.6906, -0.02582, -0.1804, -0.9833, -0.02582, -0.1804, -0.9833, -0.02582, -0.1804, -0.9833, -0.2786, -0.1497, -0.9487, -0.2786, -0.1497, -0.9487, -0.2786, -0.1497, -0.9487, -0.9031, -0.08346, -0.4212, -0.9031, -0.08346, -0.4212, -0.9031, -0.08346, -0.4212, -0.5438, 0.7069, -0.4524, -0.5438, 0.7069, -0.4524, -0.5438, 0.7069, -0.4524, 0.8712, -0.4871, -0.06079, 0.8712, -0.4871, -0.06079, 0.8712, -0.4871, -0.06079, 0.8619, 0.474, -0.1801, 0.8619, 0.474, -0.1801, 0.8619, 0.474, -0.1801, 0.3356, -0.5982, 0.7277, 0.3356, -0.5982, 0.7277, 0.3356, -0.5982, 0.7277, -0.3933, -0.5459, 0.7398, -0.3933, -0.5459, 0.7398, -0.3933, -0.5459, 0.7398, -0.7639, 0.2448, 0.5971, -0.7639, 0.2448, 0.5971, -0.7639, 0.2448, 0.5971, 0.3759, 0.2105, 0.9024, 0.3759, 0.2105, 0.9024, 0.3759, 0.2105, 0.9024, 0.4231, 0.2325, 0.8757, 0.4231, 0.2325, 0.8757, 0.4231, 0.2325, 0.8757, 0.0764, 0.2714, 0.9594, 0.0764, 0.2714, 0.9594, 0.0764, 0.2714, 0.9594, -0.2004, 0.4834, 0.8521, -0.2004, 0.4834, 0.8521, -0.2004, 0.4834, 0.8521, -0.3439, -0.5373, 0.7701, -0.3439, -0.5373, 0.7701, -0.3439, -0.5373, 0.7701, 0.8668, 0.4934, 0.07215, 0.8668, 0.4934, 0.07215, 0.8668, 0.4934, 0.07215, 0.6154, 0.6835, 0.3926, 0.6154, 0.6835, 0.3926, 0.6154, 0.6835, 0.3926, -0.0764, 0.9488, 0.3065, -0.0764, 0.9488, 0.3065, -0.0764, 0.9488, 0.3065, -0.2934, 0.9362, 0.1934, -0.2934, 0.9362, 0.1934, -0.2934, 0.9362, 0.1934, -0.8614, 0.276, 0.4264, -0.8614, 0.276, 0.4264, -0.8614, 0.276, 0.4264, -0.5287, -0.7339, 0.4264, -0.5287, -0.7339, 0.4264, -0.5287, -0.7339, 0.4264, 0.5205, -0.715, 0.4668, 0.5205, -0.715, 0.4668, 0.5205, -0.715, 0.4668, 0.8383, -0.4886, 0.2417, 0.8383, -0.4886, 0.2417, 0.8383, -0.4886, 0.2417, 0.9031, -0.08346, 0.4212, 0.9031, -0.08346, 0.4212, 0.9031, -0.08346, 0.4212, 0.1785, 0.962, 0.2065, 0.1785, 0.962, 0.2065, 0.1785, 0.962, 0.2065, 0.3007, 0.9338, -0.1938, 0.3007, 0.9338, -0.1938, 0.3007, 0.9338, -0.1938, -0.8619, 0.474, 0.1801, -0.8619, 0.474, 0.1801, -0.8619, 0.474, 0.1801, -0.8668, 0.4934, -0.07215, -0.8668, 0.4934, -0.07215, -0.8668, 0.4934, -0.07215, -0.809, -0.5878, -0.00903, -0.809, -0.5878, -0.00903, -0.809, -0.5878, -0.00903, -0.7947, -0.5773, -0.1876, -0.7947, -0.5773, -0.1876, -0.7947, -0.5773, -0.1876, -0.5054, -0.7074, -0.4941, -0.5054, -0.7074, -0.4941, -0.5054, -0.7074, -0.4941, 0.1941, -0.9791, 0.06079, 0.1941, -0.9791, 0.06079, 0.1941, -0.9791, 0.06079, 0.2014, -0.9768, -0.07215, 0.2014, -0.9768, -0.07215, 0.2014, -0.9768, -0.07215, 0.5162, -0.7166, -0.4689, 0.5162, -0.7166, -0.4689, 0.5162, -0.7166, -0.4689, 0.8614, 0.276, -0.4264, 0.8614, 0.276, -0.4264, 0.8614, 0.276, -0.4264, 0.3057, 0.4573, -0.8351, 0.3057, 0.4573, -0.8351, 0.3057, 0.4573, -0.8351, 0.002932, 0.7227, -0.6912, 0.002932, 0.7227, -0.6912, 0.002932, 0.7227, -0.6912, -0.4012, 0.6462, -0.6492, -0.4012, 0.6462, -0.6492, -0.4012, 0.6462, -0.6492, -0.5161, 0.1903, -0.8351, -0.5161, 0.1903, -0.8351, -0.5161, 0.1903, -0.8351, -0.4447, -0.6727, -0.5913, -0.4447, -0.6727, -0.5913, -0.4447, -0.6727, -0.5913, 0.7639, 0.2448, -0.5971, 0.7639, 0.2448, -0.5971, 0.7639, 0.2448, -0.5971, 0.3114, -0.5307, -0.7883, 0.3114, -0.5307, -0.7883, 0.3114, -0.5307, -0.7883, 0.3933, -0.5459, -0.7398, 0.3933, -0.5459, -0.7398, 0.3933, -0.5459, -0.7398])] * 3)])

# ---- objects
ob_cloud_2 = bpy.data.objects.new('Cloud_2', me_icosphere_043)

# ---- transforms, parenting, visibility, modifiers, constraints
ob_cloud_2.location = (0.0, 0.0, 0.0)
ob_cloud_2.rotation_euler = (-1.629e-07, 0.0, 0.0)
ob_cloud_2.scale = (0.4096, 0.4096, 0.4096)
ob_cloud_2.color = (0.8, 0.8, 0.8, 1.0)
ob_cloud_2.lineart.crease_threshold = 0.0

# ---- collection membership
col_1.objects.link(ob_cloud_2)

# ---- scene / render settings (as saved in the file)
scene.frame_start = 1; scene.frame_end = 250; scene.frame_set(1)
scene.render.engine = 'BLENDER_EEVEE_NEXT'
scene.render.resolution_percentage = 50
scene.render.dither_intensity = 0.0
scene.cycles.use_denoising = False
scene.cycles.samples = 10
scene.cycles.sampling_pattern = 'TABULATED_SOBOL'
scene.cycles.light_sampling_threshold = 0.0
scene.cycles.use_adaptive_sampling = False
scene.cycles.use_light_tree = False
scene.cycles.blur_glossy = 0.0
scene.cycles.pixel_filter_type = 'GAUSSIAN'
scene.cycles.sample_clamp_indirect = 0.0
scene.view_settings.view_transform = 'Standard'
bpy.context.view_layer.update()

# ---- added for rendering (the .blend has no active camera and no usable light): camera, sun
cam_auto = bpy.data.cameras.new('AutoCamera')
cam_auto.lens = 50.0
cam_auto.sensor_width = 36.0
cam_auto.clip_end = 1000.0
ob_auto_camera = bpy.data.objects.new('AutoCamera', cam_auto)
scene.collection.objects.link(ob_auto_camera)
ob_auto_camera.location = (4.82749, -5.91682, 3.98416)
ob_auto_camera.rotation_euler = (1.09748, -7.21219e-08, 0.694738)
scene.camera = ob_auto_camera
light_auto_sun = bpy.data.lights.new('AutoSun', 'SUN')
light_auto_sun.energy = 3.0
light_auto_sun.angle = 0.0523599
ob_auto_sun = bpy.data.objects.new('AutoSun', light_auto_sun)
scene.collection.objects.link(ob_auto_sun)
ob_auto_sun.rotation_euler = (0.872665, 0.174533, 0.523599)
bpy.context.view_layer.update()
